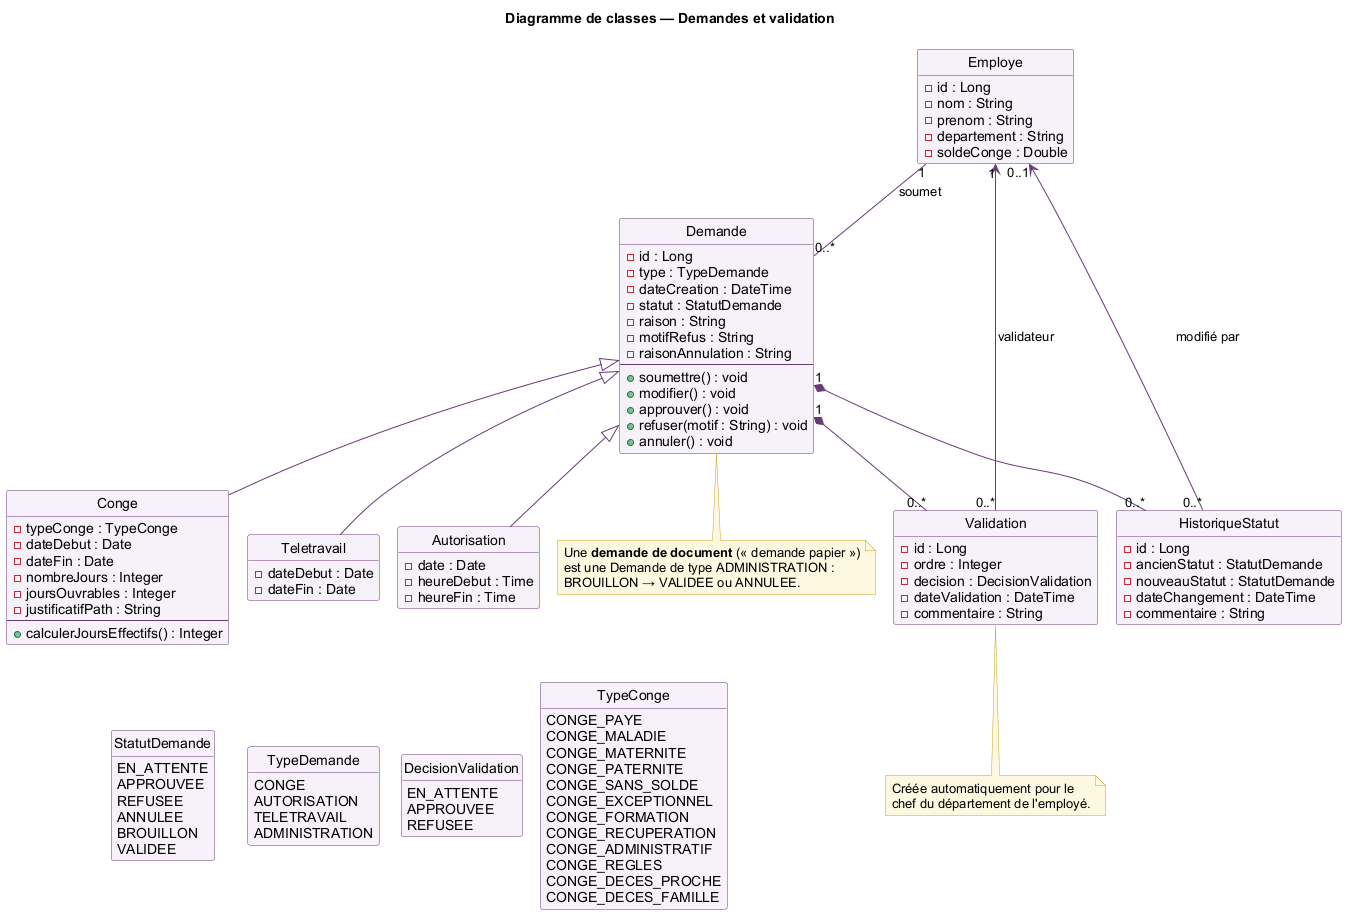

The diagram above was rendered by PlantUML. Its source (embedded in the PNG):
@startuml
!pragma layout smetana
skinparam shadowing false
skinparam defaultFontName Arial
skinparam ArrowColor #683B77
skinparam class {
  BackgroundColor #F7F1FA
  BorderColor #683B77
}
skinparam note {
  BackgroundColor #FFF8E1
  BorderColor #C9A227
}
hide circle
hide empty members

title Diagramme de classes — Demandes et validation

class Employe {
  - id : Long
  - nom : String
  - prenom : String
  - departement : String
  - soldeConge : Double
}

class Demande {
  - id : Long
  - type : TypeDemande
  - dateCreation : DateTime
  - statut : StatutDemande
  - raison : String
  - motifRefus : String
  - raisonAnnulation : String
  --
  + soumettre() : void
  + modifier() : void
  + approuver() : void
  + refuser(motif : String) : void
  + annuler() : void
}

class Conge {
  - typeConge : TypeConge
  - dateDebut : Date
  - dateFin : Date
  - nombreJours : Integer
  - joursOuvrables : Integer
  - justificatifPath : String
  --
  + calculerJoursEffectifs() : Integer
}

class Autorisation {
  - date : Date
  - heureDebut : Time
  - heureFin : Time
}

class Teletravail {
  - dateDebut : Date
  - dateFin : Date
}

class Validation {
  - id : Long
  - ordre : Integer
  - decision : DecisionValidation
  - dateValidation : DateTime
  - commentaire : String
}

class HistoriqueStatut {
  - id : Long
  - ancienStatut : StatutDemande
  - nouveauStatut : StatutDemande
  - dateChangement : DateTime
  - commentaire : String
}

enum TypeDemande {
  CONGE
  AUTORISATION
  TELETRAVAIL
  ADMINISTRATION
}

enum StatutDemande {
  EN_ATTENTE
  APPROUVEE
  REFUSEE
  ANNULEE
  BROUILLON
  VALIDEE
}

enum DecisionValidation {
  EN_ATTENTE
  APPROUVEE
  REFUSEE
}

enum TypeConge {
  CONGE_PAYE
  CONGE_MALADIE
  CONGE_MATERNITE
  CONGE_PATERNITE
  CONGE_SANS_SOLDE
  CONGE_EXCEPTIONNEL
  CONGE_FORMATION
  CONGE_RECUPERATION
  CONGE_ADMINISTRATIF
  CONGE_REGLES
  CONGE_DECES_PROCHE
  CONGE_DECES_FAMILLE
}

Employe "1" -- "0..*" Demande : soumet
Demande <|-- Conge
Demande <|-- Autorisation
Demande <|-- Teletravail
Demande "1" *-- "0..*" Validation
Validation "0..*" --> "1" Employe : validateur
Demande "1" *-- "0..*" HistoriqueStatut
HistoriqueStatut "0..*" --> "0..1" Employe : modifié par

Conge -[hidden]down- StatutDemande
Teletravail -[hidden]down- TypeDemande
Autorisation -[hidden]down- DecisionValidation
StatutDemande -[hidden]right- TypeDemande
TypeDemande -[hidden]right- DecisionValidation
DecisionValidation -[hidden]right- TypeConge

note bottom of Demande
  Une <b>demande de document</b> (« demande papier »)
  est une Demande de type ADMINISTRATION :
  BROUILLON → VALIDEE ou ANNULEE.
end note

note bottom of Validation
  Créée automatiquement pour le
  chef du département de l'employé.
end note

@enduml